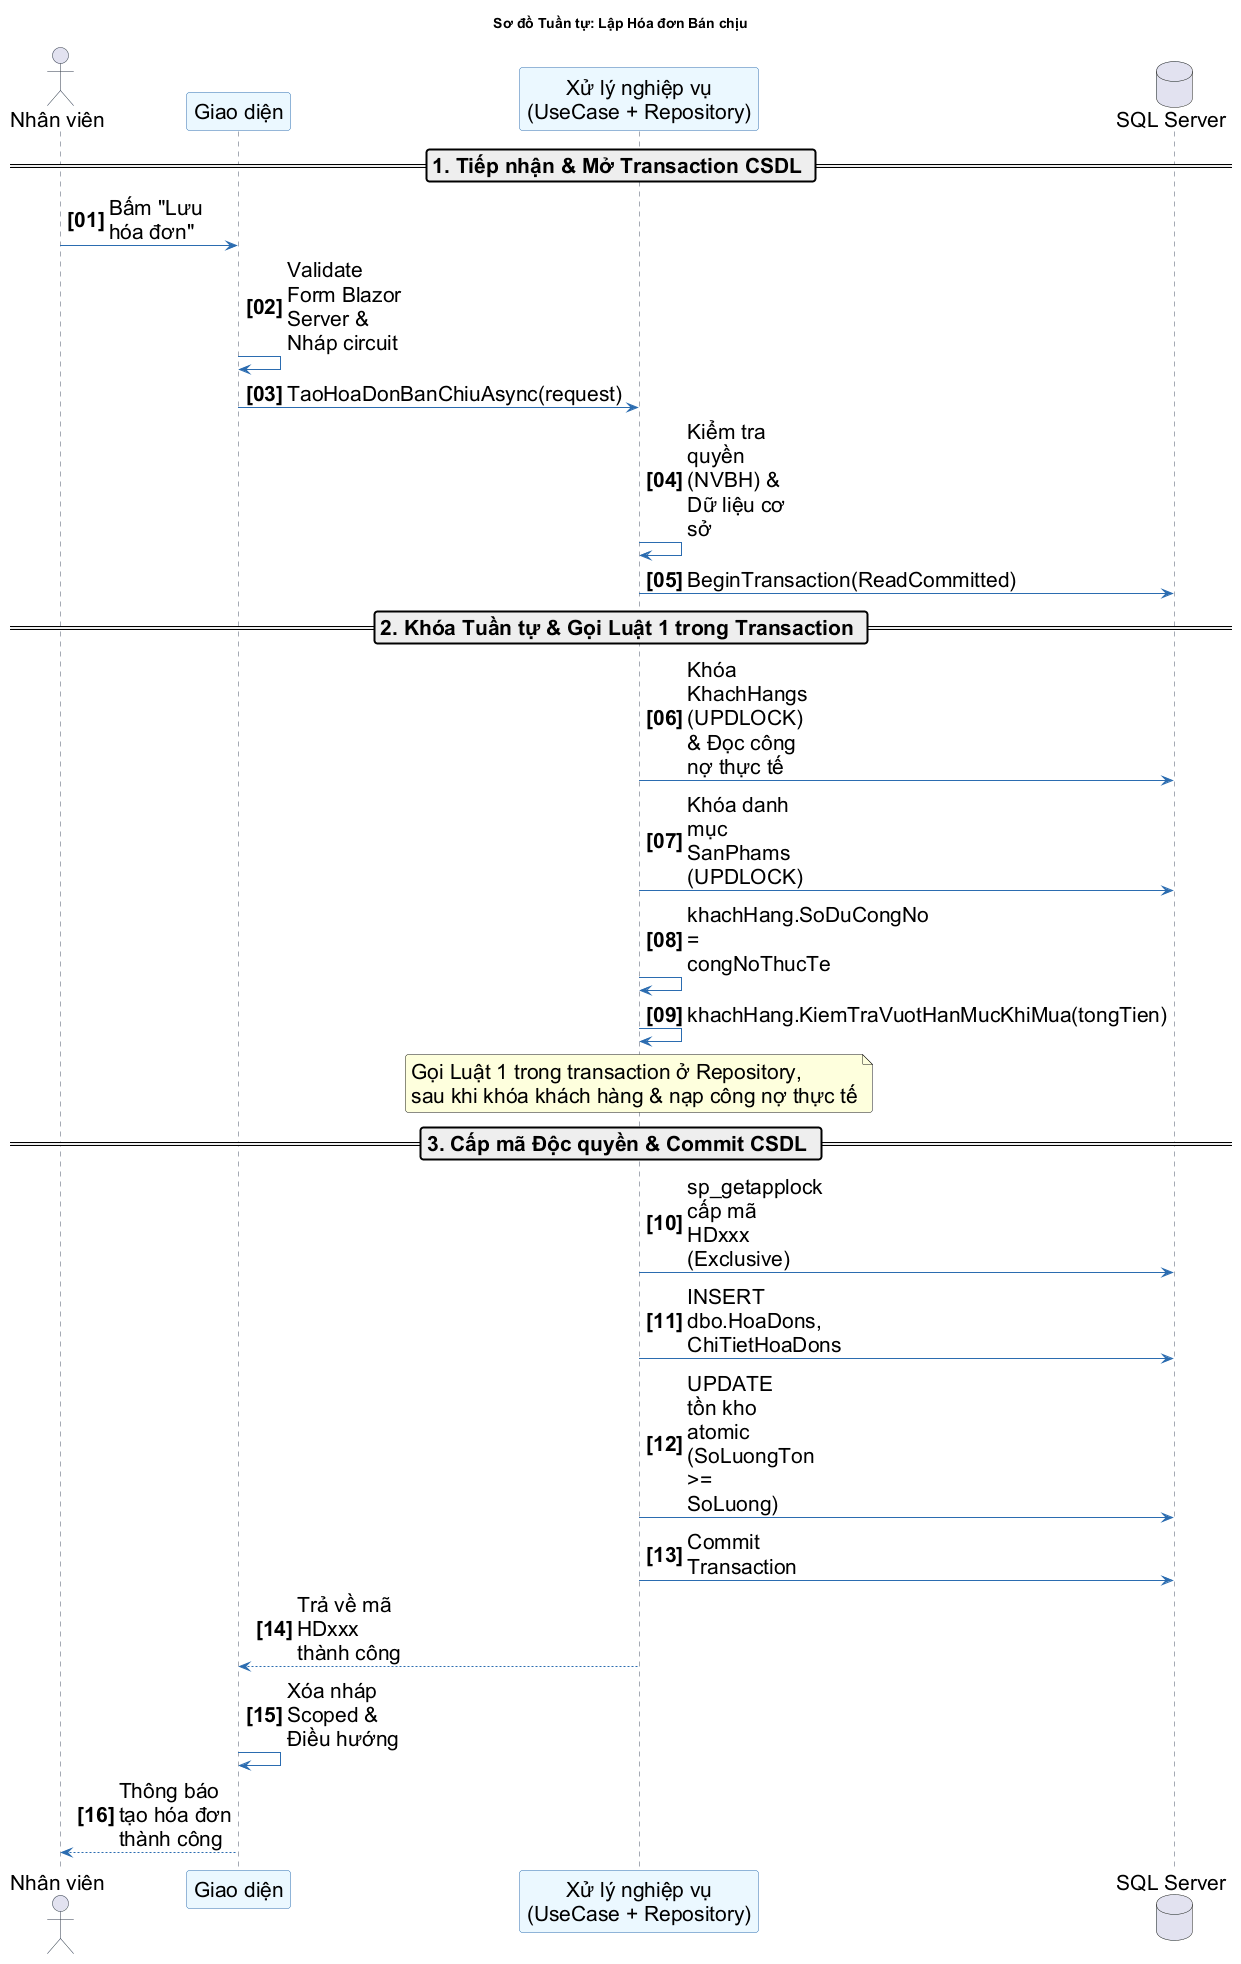

The diagram above was rendered by PlantUML. Its source (embedded in the PNG):
@startuml BaoCao_Sequence_TaoHoaDon
title Sơ đồ Tuần tự: Lập Hóa đơn Bán chịu

autonumber "<b>[00]</b>"
skinparam shadowing false
skinparam defaultFontName Arial
skinparam defaultFontSize 21
skinparam maxMessageSize 120
skinparam roundCorner 6

skinparam sequence {
    ArrowColor #2B6CB0
    ActorBorderColor #2D3748
    LifeLineBorderColor #4A5568
    LifeLineBackgroundColor #EDF2F7
    ParticipantBorderColor #2B6CB0
    ParticipantBackgroundColor #EBF8FF
    FontSize 21
}

actor "Nhân viên" as NV
participant "Giao diện" as UI
participant "Xử lý nghiệp vụ\n(UseCase + Repository)" as Core
database "SQL Server" as DB

== 1. Tiếp nhận & Mở Transaction CSDL ==
NV -> UI : Bấm "Lưu hóa đơn"
UI -> UI : Validate Form Blazor Server & Nháp circuit
UI -> Core : TaoHoaDonBanChiuAsync(request)
Core -> Core : Kiểm tra quyền (NVBH) & Dữ liệu cơ sở
Core -> DB : BeginTransaction(ReadCommitted)

== 2. Khóa Tuần tự & Gọi Luật 1 trong Transaction ==
Core -> DB : Khóa KhachHangs (UPDLOCK) & Đọc công nợ thực tế
Core -> DB : Khóa danh mục SanPhams (UPDLOCK)
Core -> Core : khachHang.SoDuCongNo = congNoThucTe
Core -> Core : khachHang.KiemTraVuotHanMucKhiMua(tongTien)
note over Core
  Gọi Luật 1 trong transaction ở Repository,
  sau khi khóa khách hàng & nạp công nợ thực tế
end note

== 3. Cấp mã Độc quyền & Commit CSDL ==
Core -> DB : sp_getapplock cấp mã HDxxx (Exclusive)
Core -> DB : INSERT dbo.HoaDons, ChiTietHoaDons
Core -> DB : UPDATE tồn kho atomic (SoLuongTon >= SoLuong)
Core -> DB : Commit Transaction
Core --> UI : Trả về mã HDxxx thành công
UI -> UI : Xóa nháp Scoped & Điều hướng
UI --> NV : Thông báo tạo hóa đơn thành công

@enduml